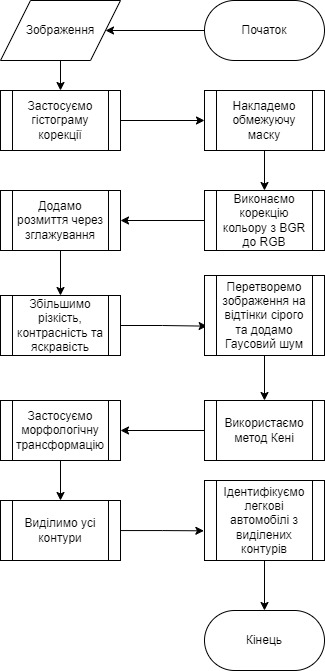

The diagram above was exported from draw.io. Its source (the exported page's mxGraphModel, read from the mxfile embedded in the PNG):
<mxGraphModel dx="2440" dy="993" grid="1" gridSize="10" guides="1" tooltips="1" connect="1" arrows="1" fold="1" page="1" pageScale="1" pageWidth="827" pageHeight="1169" math="0" shadow="0">
  <root>
    <mxCell id="WIyWlLk6GJQsqaUBKTNV-0" />
    <mxCell id="WIyWlLk6GJQsqaUBKTNV-1" parent="WIyWlLk6GJQsqaUBKTNV-0" />
    <mxCell id="qphbFzwwGxSHnC9aL2mj-27" value="" style="edgeStyle=orthogonalEdgeStyle;rounded=0;orthogonalLoop=1;jettySize=auto;html=1;" edge="1" parent="WIyWlLk6GJQsqaUBKTNV-1" source="qphbFzwwGxSHnC9aL2mj-0" target="qphbFzwwGxSHnC9aL2mj-2">
      <mxGeometry relative="1" as="geometry" />
    </mxCell>
    <mxCell id="qphbFzwwGxSHnC9aL2mj-0" value="Початок" style="rounded=1;whiteSpace=wrap;html=1;arcSize=50;" vertex="1" parent="WIyWlLk6GJQsqaUBKTNV-1">
      <mxGeometry x="414" y="230" width="120" height="60" as="geometry" />
    </mxCell>
    <mxCell id="qphbFzwwGxSHnC9aL2mj-1" value="Кінець" style="rounded=1;whiteSpace=wrap;html=1;arcSize=50;" vertex="1" parent="WIyWlLk6GJQsqaUBKTNV-1">
      <mxGeometry x="414" y="840" width="120" height="60" as="geometry" />
    </mxCell>
    <mxCell id="qphbFzwwGxSHnC9aL2mj-26" value="" style="edgeStyle=orthogonalEdgeStyle;rounded=0;orthogonalLoop=1;jettySize=auto;html=1;" edge="1" parent="WIyWlLk6GJQsqaUBKTNV-1" source="qphbFzwwGxSHnC9aL2mj-2" target="qphbFzwwGxSHnC9aL2mj-3">
      <mxGeometry relative="1" as="geometry" />
    </mxCell>
    <mxCell id="qphbFzwwGxSHnC9aL2mj-2" value="Зображення" style="shape=parallelogram;perimeter=parallelogramPerimeter;whiteSpace=wrap;html=1;fixedSize=1;size=30;" vertex="1" parent="WIyWlLk6GJQsqaUBKTNV-1">
      <mxGeometry x="210" y="230" width="120" height="60" as="geometry" />
    </mxCell>
    <mxCell id="qphbFzwwGxSHnC9aL2mj-15" value="" style="edgeStyle=orthogonalEdgeStyle;rounded=0;orthogonalLoop=1;jettySize=auto;html=1;" edge="1" parent="WIyWlLk6GJQsqaUBKTNV-1" source="qphbFzwwGxSHnC9aL2mj-3" target="qphbFzwwGxSHnC9aL2mj-4">
      <mxGeometry relative="1" as="geometry" />
    </mxCell>
    <mxCell id="qphbFzwwGxSHnC9aL2mj-3" value="Застосуємо гістограму корекції" style="shape=process;whiteSpace=wrap;html=1;backgroundOutline=1;" vertex="1" parent="WIyWlLk6GJQsqaUBKTNV-1">
      <mxGeometry x="210" y="320" width="120" height="60" as="geometry" />
    </mxCell>
    <mxCell id="qphbFzwwGxSHnC9aL2mj-16" value="" style="edgeStyle=orthogonalEdgeStyle;rounded=0;orthogonalLoop=1;jettySize=auto;html=1;" edge="1" parent="WIyWlLk6GJQsqaUBKTNV-1" source="qphbFzwwGxSHnC9aL2mj-4" target="qphbFzwwGxSHnC9aL2mj-5">
      <mxGeometry relative="1" as="geometry" />
    </mxCell>
    <mxCell id="qphbFzwwGxSHnC9aL2mj-4" value="Накладемо обмежуючу маску" style="shape=process;whiteSpace=wrap;html=1;backgroundOutline=1;" vertex="1" parent="WIyWlLk6GJQsqaUBKTNV-1">
      <mxGeometry x="414" y="320" width="120" height="60" as="geometry" />
    </mxCell>
    <mxCell id="qphbFzwwGxSHnC9aL2mj-17" value="" style="edgeStyle=orthogonalEdgeStyle;rounded=0;orthogonalLoop=1;jettySize=auto;html=1;" edge="1" parent="WIyWlLk6GJQsqaUBKTNV-1" source="qphbFzwwGxSHnC9aL2mj-5" target="qphbFzwwGxSHnC9aL2mj-6">
      <mxGeometry relative="1" as="geometry" />
    </mxCell>
    <mxCell id="qphbFzwwGxSHnC9aL2mj-5" value="Виконаємо корекцію кольору з BGR до RGB" style="shape=process;whiteSpace=wrap;html=1;backgroundOutline=1;" vertex="1" parent="WIyWlLk6GJQsqaUBKTNV-1">
      <mxGeometry x="414" y="420" width="120" height="60" as="geometry" />
    </mxCell>
    <mxCell id="qphbFzwwGxSHnC9aL2mj-18" value="" style="edgeStyle=orthogonalEdgeStyle;rounded=0;orthogonalLoop=1;jettySize=auto;html=1;" edge="1" parent="WIyWlLk6GJQsqaUBKTNV-1" source="qphbFzwwGxSHnC9aL2mj-6" target="qphbFzwwGxSHnC9aL2mj-8">
      <mxGeometry relative="1" as="geometry" />
    </mxCell>
    <mxCell id="qphbFzwwGxSHnC9aL2mj-6" value="Додамо розмиття через зглажування" style="shape=process;whiteSpace=wrap;html=1;backgroundOutline=1;" vertex="1" parent="WIyWlLk6GJQsqaUBKTNV-1">
      <mxGeometry x="210" y="420" width="120" height="60" as="geometry" />
    </mxCell>
    <mxCell id="qphbFzwwGxSHnC9aL2mj-19" value="" style="edgeStyle=orthogonalEdgeStyle;rounded=0;orthogonalLoop=1;jettySize=auto;html=1;entryX=0.022;entryY=0.633;entryDx=0;entryDy=0;entryPerimeter=0;" edge="1" parent="WIyWlLk6GJQsqaUBKTNV-1" source="qphbFzwwGxSHnC9aL2mj-8" target="qphbFzwwGxSHnC9aL2mj-9">
      <mxGeometry relative="1" as="geometry">
        <mxPoint x="410" y="555" as="targetPoint" />
      </mxGeometry>
    </mxCell>
    <mxCell id="qphbFzwwGxSHnC9aL2mj-8" value="Збільшимо різкість, контрасність та яскравість" style="shape=process;whiteSpace=wrap;html=1;backgroundOutline=1;" vertex="1" parent="WIyWlLk6GJQsqaUBKTNV-1">
      <mxGeometry x="210" y="525" width="120" height="60" as="geometry" />
    </mxCell>
    <mxCell id="qphbFzwwGxSHnC9aL2mj-20" value="" style="edgeStyle=orthogonalEdgeStyle;rounded=0;orthogonalLoop=1;jettySize=auto;html=1;" edge="1" parent="WIyWlLk6GJQsqaUBKTNV-1" source="qphbFzwwGxSHnC9aL2mj-9" target="qphbFzwwGxSHnC9aL2mj-10">
      <mxGeometry relative="1" as="geometry" />
    </mxCell>
    <mxCell id="qphbFzwwGxSHnC9aL2mj-9" value="Перетворемо зображення на відтінки сірого та додамо Гаусовий шум" style="shape=process;whiteSpace=wrap;html=1;backgroundOutline=1;" vertex="1" parent="WIyWlLk6GJQsqaUBKTNV-1">
      <mxGeometry x="414" y="505" width="120" height="80" as="geometry" />
    </mxCell>
    <mxCell id="qphbFzwwGxSHnC9aL2mj-21" value="" style="edgeStyle=orthogonalEdgeStyle;rounded=0;orthogonalLoop=1;jettySize=auto;html=1;" edge="1" parent="WIyWlLk6GJQsqaUBKTNV-1" source="qphbFzwwGxSHnC9aL2mj-10" target="qphbFzwwGxSHnC9aL2mj-11">
      <mxGeometry relative="1" as="geometry" />
    </mxCell>
    <mxCell id="qphbFzwwGxSHnC9aL2mj-10" value="Використаємо метод Кені" style="shape=process;whiteSpace=wrap;html=1;backgroundOutline=1;" vertex="1" parent="WIyWlLk6GJQsqaUBKTNV-1">
      <mxGeometry x="414" y="630" width="120" height="60" as="geometry" />
    </mxCell>
    <mxCell id="qphbFzwwGxSHnC9aL2mj-22" value="" style="edgeStyle=orthogonalEdgeStyle;rounded=0;orthogonalLoop=1;jettySize=auto;html=1;" edge="1" parent="WIyWlLk6GJQsqaUBKTNV-1" source="qphbFzwwGxSHnC9aL2mj-11" target="qphbFzwwGxSHnC9aL2mj-12">
      <mxGeometry relative="1" as="geometry" />
    </mxCell>
    <mxCell id="qphbFzwwGxSHnC9aL2mj-11" value="Застосуємо морфологічну трансформацію" style="shape=process;whiteSpace=wrap;html=1;backgroundOutline=1;" vertex="1" parent="WIyWlLk6GJQsqaUBKTNV-1">
      <mxGeometry x="210" y="630" width="120" height="60" as="geometry" />
    </mxCell>
    <mxCell id="qphbFzwwGxSHnC9aL2mj-23" value="" style="edgeStyle=orthogonalEdgeStyle;rounded=0;orthogonalLoop=1;jettySize=auto;html=1;entryX=-0.005;entryY=0.629;entryDx=0;entryDy=0;entryPerimeter=0;" edge="1" parent="WIyWlLk6GJQsqaUBKTNV-1" source="qphbFzwwGxSHnC9aL2mj-12" target="qphbFzwwGxSHnC9aL2mj-13">
      <mxGeometry relative="1" as="geometry">
        <mxPoint x="410" y="761" as="targetPoint" />
      </mxGeometry>
    </mxCell>
    <mxCell id="qphbFzwwGxSHnC9aL2mj-12" value="Виділимо усі контури" style="shape=process;whiteSpace=wrap;html=1;backgroundOutline=1;" vertex="1" parent="WIyWlLk6GJQsqaUBKTNV-1">
      <mxGeometry x="210" y="730" width="120" height="60" as="geometry" />
    </mxCell>
    <mxCell id="qphbFzwwGxSHnC9aL2mj-28" value="" style="edgeStyle=orthogonalEdgeStyle;rounded=0;orthogonalLoop=1;jettySize=auto;html=1;" edge="1" parent="WIyWlLk6GJQsqaUBKTNV-1" source="qphbFzwwGxSHnC9aL2mj-13" target="qphbFzwwGxSHnC9aL2mj-1">
      <mxGeometry relative="1" as="geometry" />
    </mxCell>
    <mxCell id="qphbFzwwGxSHnC9aL2mj-13" value="Ідентифікуємо легкові автомобілі з виділених контурів" style="shape=process;whiteSpace=wrap;html=1;backgroundOutline=1;" vertex="1" parent="WIyWlLk6GJQsqaUBKTNV-1">
      <mxGeometry x="414" y="710" width="120" height="80" as="geometry" />
    </mxCell>
  </root>
</mxGraphModel>